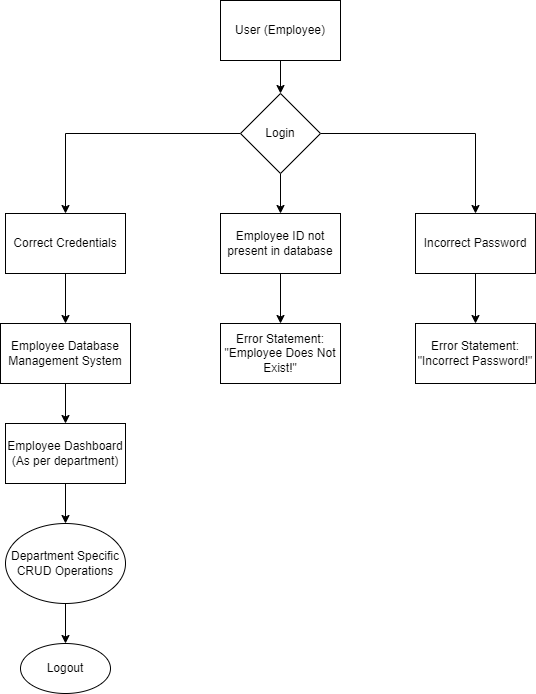

The diagram above was exported from draw.io. Its source (the exported page's mxGraphModel, read from the mxfile embedded in the PNG):
<mxGraphModel dx="794" dy="412" grid="1" gridSize="10" guides="1" tooltips="1" connect="1" arrows="1" fold="1" page="1" pageScale="1" pageWidth="850" pageHeight="1100" math="0" shadow="0">
  <root>
    <mxCell id="0" />
    <mxCell id="1" parent="0" />
    <mxCell id="IJJPC-oSvLPPJJey5CPN-9" value="" style="edgeStyle=orthogonalEdgeStyle;rounded=0;orthogonalLoop=1;jettySize=auto;html=1;" edge="1" parent="1" source="UNMfhP7LR4oUbKusLXrc-1" target="IJJPC-oSvLPPJJey5CPN-1">
      <mxGeometry relative="1" as="geometry" />
    </mxCell>
    <mxCell id="UNMfhP7LR4oUbKusLXrc-1" value="User (Employee&lt;span style=&quot;background-color: initial;&quot;&gt;)&lt;/span&gt;" style="rounded=0;whiteSpace=wrap;html=1;" parent="1" vertex="1">
      <mxGeometry x="365" y="17" width="120" height="60" as="geometry" />
    </mxCell>
    <mxCell id="UNMfhP7LR4oUbKusLXrc-10" value="" style="edgeStyle=orthogonalEdgeStyle;rounded=0;orthogonalLoop=1;jettySize=auto;html=1;" parent="1" source="UNMfhP7LR4oUbKusLXrc-2" target="UNMfhP7LR4oUbKusLXrc-4" edge="1">
      <mxGeometry relative="1" as="geometry" />
    </mxCell>
    <mxCell id="UNMfhP7LR4oUbKusLXrc-2" value="Employee Database Management System" style="rounded=0;whiteSpace=wrap;html=1;" parent="1" vertex="1">
      <mxGeometry x="145" y="340" width="130" height="60" as="geometry" />
    </mxCell>
    <mxCell id="UNMfhP7LR4oUbKusLXrc-11" value="" style="edgeStyle=orthogonalEdgeStyle;rounded=0;orthogonalLoop=1;jettySize=auto;html=1;" parent="1" source="UNMfhP7LR4oUbKusLXrc-4" target="UNMfhP7LR4oUbKusLXrc-7" edge="1">
      <mxGeometry relative="1" as="geometry" />
    </mxCell>
    <mxCell id="UNMfhP7LR4oUbKusLXrc-4" value="Employee Dashboard&lt;div&gt;(As per department)&lt;/div&gt;" style="rounded=0;whiteSpace=wrap;html=1;" parent="1" vertex="1">
      <mxGeometry x="150" y="440" width="120" height="60" as="geometry" />
    </mxCell>
    <mxCell id="UNMfhP7LR4oUbKusLXrc-14" value="" style="edgeStyle=orthogonalEdgeStyle;rounded=0;orthogonalLoop=1;jettySize=auto;html=1;" parent="1" source="UNMfhP7LR4oUbKusLXrc-7" target="UNMfhP7LR4oUbKusLXrc-13" edge="1">
      <mxGeometry relative="1" as="geometry" />
    </mxCell>
    <mxCell id="UNMfhP7LR4oUbKusLXrc-7" value="Department Specific CRUD Operations" style="ellipse;whiteSpace=wrap;html=1;" parent="1" vertex="1">
      <mxGeometry x="150" y="540" width="120" height="80" as="geometry" />
    </mxCell>
    <mxCell id="UNMfhP7LR4oUbKusLXrc-13" value="Logout" style="ellipse;whiteSpace=wrap;html=1;" parent="1" vertex="1">
      <mxGeometry x="165" y="660" width="90" height="50" as="geometry" />
    </mxCell>
    <mxCell id="IJJPC-oSvLPPJJey5CPN-6" style="edgeStyle=orthogonalEdgeStyle;rounded=0;orthogonalLoop=1;jettySize=auto;html=1;entryX=0.5;entryY=0;entryDx=0;entryDy=0;" edge="1" parent="1" source="IJJPC-oSvLPPJJey5CPN-1" target="IJJPC-oSvLPPJJey5CPN-4">
      <mxGeometry relative="1" as="geometry" />
    </mxCell>
    <mxCell id="IJJPC-oSvLPPJJey5CPN-7" value="" style="edgeStyle=orthogonalEdgeStyle;rounded=0;orthogonalLoop=1;jettySize=auto;html=1;" edge="1" parent="1" source="IJJPC-oSvLPPJJey5CPN-1" target="IJJPC-oSvLPPJJey5CPN-3">
      <mxGeometry relative="1" as="geometry" />
    </mxCell>
    <mxCell id="IJJPC-oSvLPPJJey5CPN-14" style="edgeStyle=orthogonalEdgeStyle;rounded=0;orthogonalLoop=1;jettySize=auto;html=1;entryX=0.5;entryY=0;entryDx=0;entryDy=0;" edge="1" parent="1" source="IJJPC-oSvLPPJJey5CPN-1" target="IJJPC-oSvLPPJJey5CPN-2">
      <mxGeometry relative="1" as="geometry" />
    </mxCell>
    <mxCell id="IJJPC-oSvLPPJJey5CPN-1" value="Login" style="rhombus;whiteSpace=wrap;html=1;" vertex="1" parent="1">
      <mxGeometry x="385" y="110" width="80" height="80" as="geometry" />
    </mxCell>
    <mxCell id="IJJPC-oSvLPPJJey5CPN-8" value="" style="edgeStyle=orthogonalEdgeStyle;rounded=0;orthogonalLoop=1;jettySize=auto;html=1;" edge="1" parent="1" source="IJJPC-oSvLPPJJey5CPN-2" target="UNMfhP7LR4oUbKusLXrc-2">
      <mxGeometry relative="1" as="geometry" />
    </mxCell>
    <mxCell id="IJJPC-oSvLPPJJey5CPN-2" value="Correct Credentials" style="rounded=0;whiteSpace=wrap;html=1;" vertex="1" parent="1">
      <mxGeometry x="150" y="230" width="120" height="60" as="geometry" />
    </mxCell>
    <mxCell id="IJJPC-oSvLPPJJey5CPN-12" value="" style="edgeStyle=orthogonalEdgeStyle;rounded=0;orthogonalLoop=1;jettySize=auto;html=1;" edge="1" parent="1" source="IJJPC-oSvLPPJJey5CPN-3" target="IJJPC-oSvLPPJJey5CPN-10">
      <mxGeometry relative="1" as="geometry" />
    </mxCell>
    <mxCell id="IJJPC-oSvLPPJJey5CPN-3" value="Employee ID not present in database" style="rounded=0;whiteSpace=wrap;html=1;" vertex="1" parent="1">
      <mxGeometry x="365" y="230" width="120" height="60" as="geometry" />
    </mxCell>
    <mxCell id="IJJPC-oSvLPPJJey5CPN-13" value="" style="edgeStyle=orthogonalEdgeStyle;rounded=0;orthogonalLoop=1;jettySize=auto;html=1;" edge="1" parent="1" source="IJJPC-oSvLPPJJey5CPN-4" target="IJJPC-oSvLPPJJey5CPN-11">
      <mxGeometry relative="1" as="geometry" />
    </mxCell>
    <mxCell id="IJJPC-oSvLPPJJey5CPN-4" value="Incorrect Password" style="rounded=0;whiteSpace=wrap;html=1;" vertex="1" parent="1">
      <mxGeometry x="560" y="230" width="120" height="60" as="geometry" />
    </mxCell>
    <mxCell id="IJJPC-oSvLPPJJey5CPN-10" value="Error Statement:&lt;br&gt;&quot;Employee Does Not Exist!&quot;" style="rounded=0;whiteSpace=wrap;html=1;" vertex="1" parent="1">
      <mxGeometry x="365" y="340" width="120" height="60" as="geometry" />
    </mxCell>
    <mxCell id="IJJPC-oSvLPPJJey5CPN-11" value="Error Statement:&lt;br&gt;&quot;Incorrect Password!&quot;" style="rounded=0;whiteSpace=wrap;html=1;" vertex="1" parent="1">
      <mxGeometry x="560" y="340" width="120" height="60" as="geometry" />
    </mxCell>
  </root>
</mxGraphModel>